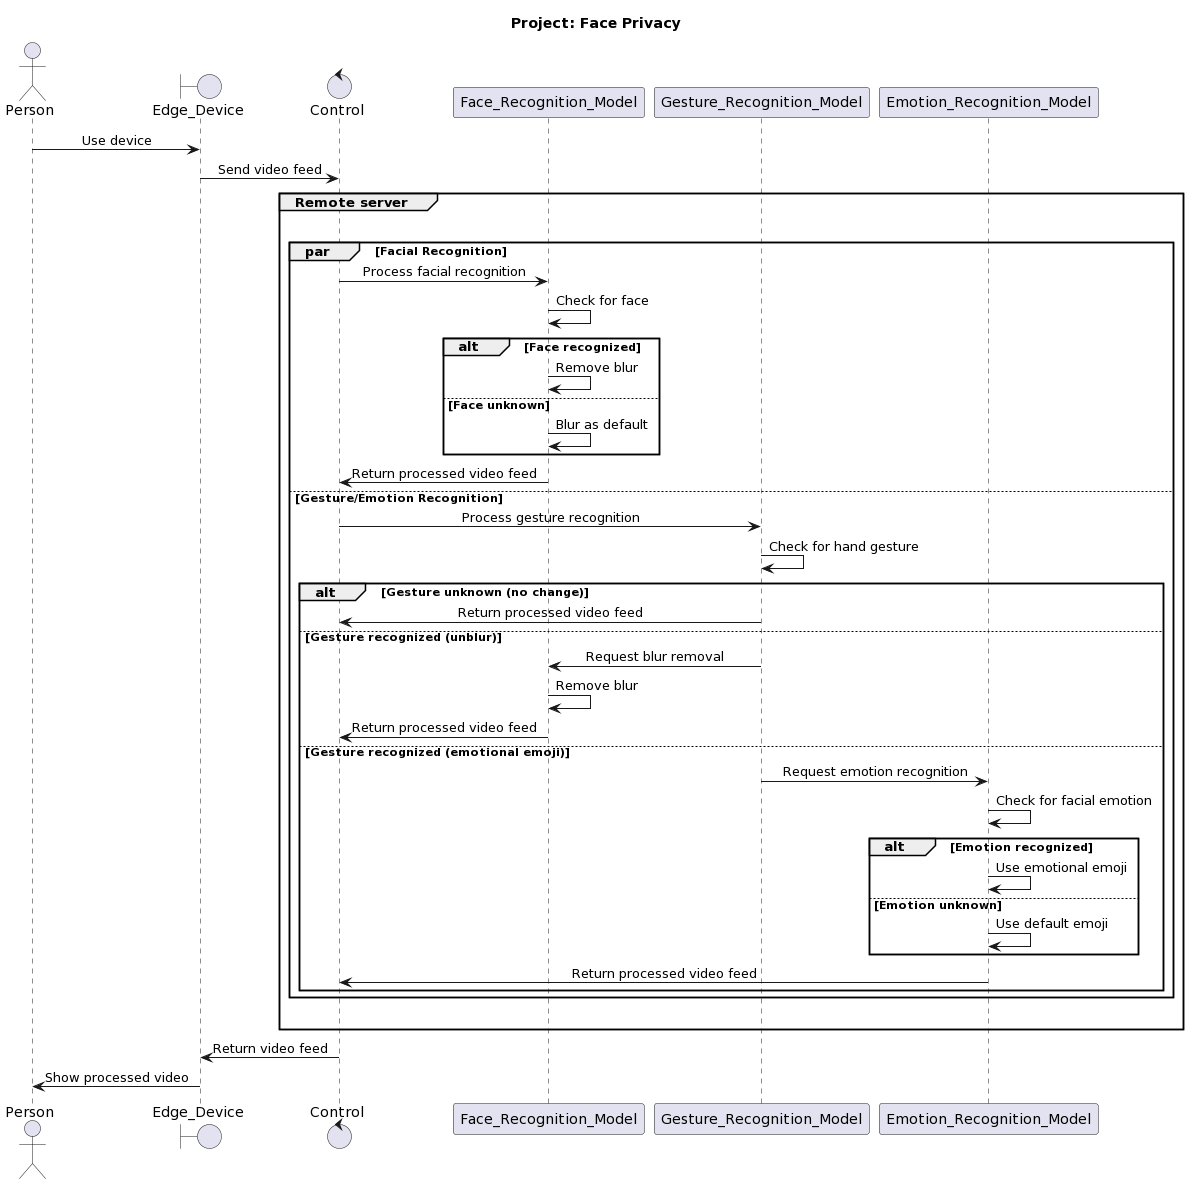

The diagram above was rendered by PlantUML. Its source (embedded in the PNG):
@startuml
title Project: Face Privacy

actor Person as per
boundary Edge_Device as edge
control Control as ctrl
participant Face_Recognition_Model as face
participant Gesture_Recognition_Model as gesture
participant Emotion_Recognition_Model as emotion

skinparam sequenceMessageAlign center

per -> edge: Use device
edge -> ctrl: Send video feed

group Remote server
|||
par Facial Recognition
    ctrl -> face: Process facial recognition
    face -> face: Check for face
    alt Face recognized
        face -> face: Remove blur
    else Face unknown
        face -> face: Blur as default
    end
    face -> ctrl: Return processed video feed
else Gesture/Emotion Recognition
    ctrl -> gesture: Process gesture recognition
    gesture -> gesture: Check for hand gesture
    alt Gesture unknown (no change)
        gesture -> ctrl: Return processed video feed
    else Gesture recognized (unblur)
        gesture -> face: Request blur removal
        face -> face: Remove blur
        face -> ctrl: Return processed video feed
    else Gesture recognized (emotional emoji)
        gesture -> emotion: Request emotion recognition
        emotion -> emotion: Check for facial emotion
        alt Emotion recognized
            emotion -> emotion: Use emotional emoji
        else Emotion unknown
            emotion -> emotion: Use default emoji
        end
        emotion -> ctrl: Return processed video feed
    end
end
|||
end

ctrl -> edge: Return video feed
edge -> per: Show processed video
@enduml